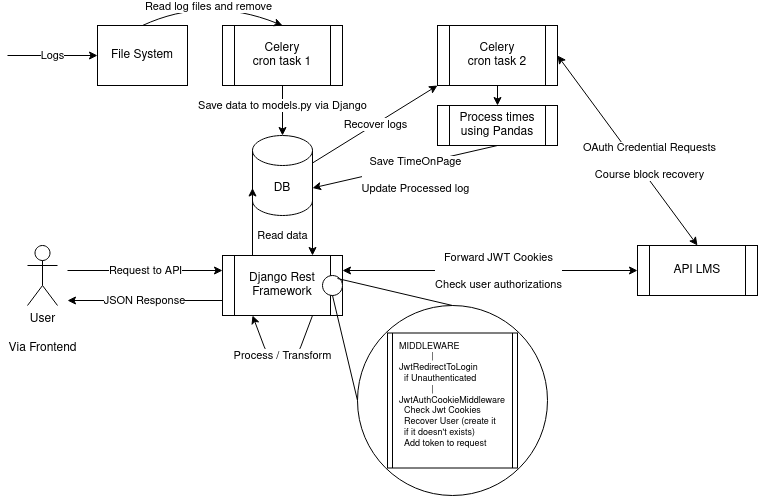

The diagram above was exported from draw.io. Its source (the exported page's mxGraphModel, read from the mxfile embedded in the PNG):
<mxGraphModel dx="862" dy="482" grid="1" gridSize="10" guides="1" tooltips="1" connect="1" arrows="1" fold="1" page="1" pageScale="1" pageWidth="850" pageHeight="1100" math="0" shadow="0">
  <root>
    <mxCell id="1vmHzRECsNlL9ETPztw_-0" />
    <mxCell id="1vmHzRECsNlL9ETPztw_-1" parent="1vmHzRECsNlL9ETPztw_-0" />
    <mxCell id="1vmHzRECsNlL9ETPztw_-2" value="File System" style="rounded=0;whiteSpace=wrap;html=1;" vertex="1" parent="1vmHzRECsNlL9ETPztw_-1">
      <mxGeometry x="150" y="80" width="90" height="60" as="geometry" />
    </mxCell>
    <mxCell id="1vmHzRECsNlL9ETPztw_-3" value="Logs" style="endArrow=classic;html=1;entryX=0;entryY=0.5;entryDx=0;entryDy=0;" edge="1" parent="1vmHzRECsNlL9ETPztw_-1" target="1vmHzRECsNlL9ETPztw_-2">
      <mxGeometry width="50" height="50" relative="1" as="geometry">
        <mxPoint x="60" y="110" as="sourcePoint" />
        <mxPoint x="360" y="210" as="targetPoint" />
      </mxGeometry>
    </mxCell>
    <mxCell id="1vmHzRECsNlL9ETPztw_-4" value="&lt;div&gt;Celery&lt;/div&gt;cron task 1" style="shape=process;whiteSpace=wrap;html=1;backgroundOutline=1;" vertex="1" parent="1vmHzRECsNlL9ETPztw_-1">
      <mxGeometry x="275" y="80" width="120" height="60" as="geometry" />
    </mxCell>
    <mxCell id="1vmHzRECsNlL9ETPztw_-5" value="" style="curved=1;endArrow=none;html=1;exitX=0.5;exitY=0;exitDx=0;exitDy=0;entryX=0.5;entryY=0;entryDx=0;entryDy=0;startArrow=classic;startFill=1;endFill=0;" edge="1" parent="1vmHzRECsNlL9ETPztw_-1" source="1vmHzRECsNlL9ETPztw_-4" target="1vmHzRECsNlL9ETPztw_-2">
      <mxGeometry width="50" height="50" relative="1" as="geometry">
        <mxPoint x="310" y="260" as="sourcePoint" />
        <mxPoint x="360" y="210" as="targetPoint" />
        <Array as="points">
          <mxPoint x="260" y="50" />
        </Array>
      </mxGeometry>
    </mxCell>
    <mxCell id="1vmHzRECsNlL9ETPztw_-6" value="&lt;div&gt;Read log files and remove&lt;br&gt;&lt;/div&gt;" style="edgeLabel;html=1;align=center;verticalAlign=middle;resizable=0;points=[];" vertex="1" connectable="0" parent="1vmHzRECsNlL9ETPztw_-5">
      <mxGeometry x="-0.1964" y="14" relative="1" as="geometry">
        <mxPoint x="-13.160000000000002" y="-10.34" as="offset" />
      </mxGeometry>
    </mxCell>
    <mxCell id="1vmHzRECsNlL9ETPztw_-7" value="DB" style="shape=cylinder3;whiteSpace=wrap;html=1;boundedLbl=1;backgroundOutline=1;size=15;" vertex="1" parent="1vmHzRECsNlL9ETPztw_-1">
      <mxGeometry x="305" y="190" width="60" height="80" as="geometry" />
    </mxCell>
    <mxCell id="1vmHzRECsNlL9ETPztw_-8" value="Save data to models.py via Django" style="endArrow=classic;html=1;entryX=0.5;entryY=0;entryDx=0;entryDy=0;entryPerimeter=0;exitX=0.5;exitY=1;exitDx=0;exitDy=0;" edge="1" parent="1vmHzRECsNlL9ETPztw_-1" source="1vmHzRECsNlL9ETPztw_-4" target="1vmHzRECsNlL9ETPztw_-7">
      <mxGeometry x="-0.2" width="50" height="50" relative="1" as="geometry">
        <mxPoint x="350" y="230" as="sourcePoint" />
        <mxPoint x="360" y="210" as="targetPoint" />
        <mxPoint as="offset" />
      </mxGeometry>
    </mxCell>
    <mxCell id="1vmHzRECsNlL9ETPztw_-9" value="User&lt;br&gt;&lt;br&gt;Via Frontend" style="shape=umlActor;verticalLabelPosition=bottom;verticalAlign=top;html=1;outlineConnect=0;" vertex="1" parent="1vmHzRECsNlL9ETPztw_-1">
      <mxGeometry x="80" y="300" width="30" height="60" as="geometry" />
    </mxCell>
    <mxCell id="1vmHzRECsNlL9ETPztw_-10" value="Django Rest&lt;br&gt;Framework" style="shape=process;whiteSpace=wrap;html=1;backgroundOutline=1;" vertex="1" parent="1vmHzRECsNlL9ETPztw_-1">
      <mxGeometry x="275" y="310" width="120" height="60" as="geometry" />
    </mxCell>
    <mxCell id="1vmHzRECsNlL9ETPztw_-11" value="Request to API" style="endArrow=classic;html=1;entryX=0;entryY=0.25;entryDx=0;entryDy=0;" edge="1" parent="1vmHzRECsNlL9ETPztw_-1" target="1vmHzRECsNlL9ETPztw_-10">
      <mxGeometry width="50" height="50" relative="1" as="geometry">
        <mxPoint x="120" y="325" as="sourcePoint" />
        <mxPoint x="320" y="230" as="targetPoint" />
      </mxGeometry>
    </mxCell>
    <mxCell id="1vmHzRECsNlL9ETPztw_-12" value="Read data" style="endArrow=classic;html=1;entryX=0;entryY=0;entryDx=0;entryDy=52.5;entryPerimeter=0;exitX=0.25;exitY=0;exitDx=0;exitDy=0;" edge="1" parent="1vmHzRECsNlL9ETPztw_-1" source="1vmHzRECsNlL9ETPztw_-10" target="1vmHzRECsNlL9ETPztw_-7">
      <mxGeometry x="-0.4074" y="-30" width="50" height="50" relative="1" as="geometry">
        <mxPoint x="310" y="260" as="sourcePoint" />
        <mxPoint x="360" y="210" as="targetPoint" />
        <mxPoint as="offset" />
      </mxGeometry>
    </mxCell>
    <mxCell id="1vmHzRECsNlL9ETPztw_-13" value="" style="endArrow=classic;html=1;entryX=0.75;entryY=0;entryDx=0;entryDy=0;exitX=1;exitY=0;exitDx=0;exitDy=52.5;exitPerimeter=0;" edge="1" parent="1vmHzRECsNlL9ETPztw_-1" source="1vmHzRECsNlL9ETPztw_-7" target="1vmHzRECsNlL9ETPztw_-10">
      <mxGeometry width="50" height="50" relative="1" as="geometry">
        <mxPoint x="310" y="260" as="sourcePoint" />
        <mxPoint x="360" y="210" as="targetPoint" />
      </mxGeometry>
    </mxCell>
    <mxCell id="1vmHzRECsNlL9ETPztw_-14" value="Process / Transform" style="endArrow=classic;html=1;exitX=0.75;exitY=1;exitDx=0;exitDy=0;entryX=0.25;entryY=1;entryDx=0;entryDy=0;" edge="1" parent="1vmHzRECsNlL9ETPztw_-1" source="1vmHzRECsNlL9ETPztw_-10" target="1vmHzRECsNlL9ETPztw_-10">
      <mxGeometry width="50" height="50" relative="1" as="geometry">
        <mxPoint x="310" y="270" as="sourcePoint" />
        <mxPoint x="330" y="410" as="targetPoint" />
        <Array as="points">
          <mxPoint x="350" y="410" />
          <mxPoint x="320" y="410" />
        </Array>
      </mxGeometry>
    </mxCell>
    <mxCell id="1vmHzRECsNlL9ETPztw_-15" value="JSON Response" style="endArrow=classic;html=1;exitX=0;exitY=0.75;exitDx=0;exitDy=0;" edge="1" parent="1vmHzRECsNlL9ETPztw_-1" source="1vmHzRECsNlL9ETPztw_-10">
      <mxGeometry width="50" height="50" relative="1" as="geometry">
        <mxPoint x="110" y="400" as="sourcePoint" />
        <mxPoint x="120" y="355" as="targetPoint" />
      </mxGeometry>
    </mxCell>
    <mxCell id="1vmHzRECsNlL9ETPztw_-16" value="" style="ellipse;whiteSpace=wrap;html=1;aspect=fixed;" vertex="1" parent="1vmHzRECsNlL9ETPztw_-1">
      <mxGeometry x="375" y="330" width="20" height="20" as="geometry" />
    </mxCell>
    <mxCell id="1vmHzRECsNlL9ETPztw_-17" value="" style="ellipse;whiteSpace=wrap;html=1;aspect=fixed;" vertex="1" parent="1vmHzRECsNlL9ETPztw_-1">
      <mxGeometry x="410" y="360" width="190" height="190" as="geometry" />
    </mxCell>
    <mxCell id="1vmHzRECsNlL9ETPztw_-18" value="" style="endArrow=none;html=1;entryX=0.5;entryY=0;entryDx=0;entryDy=0;" edge="1" parent="1vmHzRECsNlL9ETPztw_-1" target="1vmHzRECsNlL9ETPztw_-17">
      <mxGeometry width="50" height="50" relative="1" as="geometry">
        <mxPoint x="390" y="333" as="sourcePoint" />
        <mxPoint x="360" y="240" as="targetPoint" />
      </mxGeometry>
    </mxCell>
    <mxCell id="1vmHzRECsNlL9ETPztw_-19" value="" style="endArrow=none;html=1;entryX=0;entryY=0.5;entryDx=0;entryDy=0;exitX=0.5;exitY=1;exitDx=0;exitDy=0;" edge="1" parent="1vmHzRECsNlL9ETPztw_-1" source="1vmHzRECsNlL9ETPztw_-16" target="1vmHzRECsNlL9ETPztw_-17">
      <mxGeometry width="50" height="50" relative="1" as="geometry">
        <mxPoint x="310" y="290" as="sourcePoint" />
        <mxPoint x="360" y="240" as="targetPoint" />
      </mxGeometry>
    </mxCell>
    <mxCell id="1vmHzRECsNlL9ETPztw_-20" value="&lt;div style=&quot;font-size: 9px&quot; align=&quot;left&quot;&gt;&lt;font style=&quot;font-size: 9px&quot;&gt;MIDDLEWARE&lt;/font&gt;&lt;/div&gt;&lt;div style=&quot;font-size: 9px&quot; align=&quot;left&quot;&gt;&lt;font style=&quot;font-size: 9px&quot;&gt;&amp;nbsp;&amp;nbsp;&amp;nbsp;&amp;nbsp;&amp;nbsp;&amp;nbsp;&amp;nbsp;&amp;nbsp;&amp;nbsp;&amp;nbsp;&amp;nbsp;&amp;nbsp; |&lt;br&gt;&lt;/font&gt;&lt;/div&gt;&lt;div style=&quot;font-size: 9px&quot; align=&quot;left&quot;&gt;&lt;font style=&quot;font-size: 9px&quot;&gt;JwtRedirectToLogin&lt;/font&gt;&lt;/div&gt;&lt;div style=&quot;font-size: 9px&quot; align=&quot;left&quot;&gt;&lt;font style=&quot;font-size: 9px&quot;&gt;&amp;nbsp; if Unauthenticated&lt;br&gt;&lt;/font&gt;&lt;/div&gt;&lt;div style=&quot;font-size: 9px&quot; align=&quot;left&quot;&gt;&lt;font style=&quot;font-size: 9px&quot;&gt;&amp;nbsp;&amp;nbsp;&amp;nbsp;&amp;nbsp;&amp;nbsp;&amp;nbsp;&amp;nbsp;&amp;nbsp;&amp;nbsp;&amp;nbsp;&amp;nbsp;&amp;nbsp; |&lt;br&gt;&lt;/font&gt;&lt;/div&gt;&lt;div style=&quot;font-size: 9px&quot; align=&quot;left&quot;&gt;&lt;font style=&quot;font-size: 9px&quot;&gt;JwtAuthCookieMiddleware&lt;/font&gt;&lt;font style=&quot;font-size: 9px&quot;&gt;&lt;br&gt;&lt;/font&gt;&lt;/div&gt;&lt;div style=&quot;font-size: 9px&quot; align=&quot;left&quot;&gt;&lt;font style=&quot;font-size: 9px&quot;&gt;&amp;nbsp; Check Jwt Cookies&lt;br&gt;&lt;/font&gt;&lt;/div&gt;&lt;div style=&quot;font-size: 9px&quot; align=&quot;left&quot;&gt;&lt;font style=&quot;font-size: 9px&quot;&gt;&amp;nbsp; Recover User (create it &lt;br&gt;&lt;/font&gt;&lt;/div&gt;&lt;div style=&quot;font-size: 9px&quot; align=&quot;left&quot;&gt;&lt;font style=&quot;font-size: 9px&quot;&gt;&amp;nbsp; if it doesn't exists)&lt;br&gt;&amp;nbsp; Add token to request&lt;br&gt;&lt;/font&gt;&lt;/div&gt;&lt;div style=&quot;font-size: 9px&quot; align=&quot;left&quot;&gt;&lt;font style=&quot;font-size: 9px&quot;&gt;&amp;nbsp; &lt;br&gt;&lt;/font&gt;&lt;/div&gt;" style="shape=process;whiteSpace=wrap;html=1;backgroundOutline=1;size=0.038461538461538464;" vertex="1" parent="1vmHzRECsNlL9ETPztw_-1">
      <mxGeometry x="440" y="387.5" width="130" height="135" as="geometry" />
    </mxCell>
    <mxCell id="1vmHzRECsNlL9ETPztw_-21" value="&lt;div&gt;Celery&lt;/div&gt;cron task 2" style="shape=process;whiteSpace=wrap;html=1;backgroundOutline=1;" vertex="1" parent="1vmHzRECsNlL9ETPztw_-1">
      <mxGeometry x="490" y="80" width="120" height="60" as="geometry" />
    </mxCell>
    <mxCell id="1vmHzRECsNlL9ETPztw_-23" value="Recover logs" style="endArrow=classic;html=1;exitX=1;exitY=0;exitDx=0;exitDy=27.5;exitPerimeter=0;entryX=0;entryY=1;entryDx=0;entryDy=0;" edge="1" parent="1vmHzRECsNlL9ETPztw_-1" source="1vmHzRECsNlL9ETPztw_-7" target="1vmHzRECsNlL9ETPztw_-21">
      <mxGeometry width="50" height="50" relative="1" as="geometry">
        <mxPoint x="370" y="220" as="sourcePoint" />
        <mxPoint x="420" y="170" as="targetPoint" />
        <Array as="points" />
      </mxGeometry>
    </mxCell>
    <mxCell id="1vmHzRECsNlL9ETPztw_-24" value="" style="endArrow=classic;html=1;exitX=0.5;exitY=1;exitDx=0;exitDy=0;entryX=0.5;entryY=0;entryDx=0;entryDy=0;" edge="1" parent="1vmHzRECsNlL9ETPztw_-1" source="1vmHzRECsNlL9ETPztw_-21" target="1vmHzRECsNlL9ETPztw_-25">
      <mxGeometry width="50" height="50" relative="1" as="geometry">
        <mxPoint x="440" y="290" as="sourcePoint" />
        <mxPoint x="530" y="160" as="targetPoint" />
      </mxGeometry>
    </mxCell>
    <mxCell id="1vmHzRECsNlL9ETPztw_-25" value="Process times&lt;br&gt;using Pandas" style="shape=process;whiteSpace=wrap;html=1;backgroundOutline=1;" vertex="1" parent="1vmHzRECsNlL9ETPztw_-1">
      <mxGeometry x="490" y="160" width="120" height="40" as="geometry" />
    </mxCell>
    <mxCell id="1vmHzRECsNlL9ETPztw_-27" value="" style="endArrow=classic;html=1;exitX=0.5;exitY=1;exitDx=0;exitDy=0;entryX=1;entryY=0;entryDx=0;entryDy=52.5;entryPerimeter=0;" edge="1" parent="1vmHzRECsNlL9ETPztw_-1" source="1vmHzRECsNlL9ETPztw_-25" target="1vmHzRECsNlL9ETPztw_-7">
      <mxGeometry width="50" height="50" relative="1" as="geometry">
        <mxPoint x="410" y="290" as="sourcePoint" />
        <mxPoint x="460" y="240" as="targetPoint" />
      </mxGeometry>
    </mxCell>
    <mxCell id="1vmHzRECsNlL9ETPztw_-28" value="Save TimeOnPage &lt;br&gt;&lt;br&gt;Update Processed log" style="edgeLabel;html=1;align=center;verticalAlign=middle;resizable=0;points=[];" vertex="1" connectable="0" parent="1vmHzRECsNlL9ETPztw_-27">
      <mxGeometry x="-0.093" y="5" relative="1" as="geometry">
        <mxPoint y="5.87" as="offset" />
      </mxGeometry>
    </mxCell>
    <mxCell id="1vmHzRECsNlL9ETPztw_-30" value="API LMS" style="shape=process;whiteSpace=wrap;html=1;backgroundOutline=1;" vertex="1" parent="1vmHzRECsNlL9ETPztw_-1">
      <mxGeometry x="690" y="300" width="120" height="50" as="geometry" />
    </mxCell>
    <mxCell id="1vmHzRECsNlL9ETPztw_-31" value="" style="endArrow=classic;html=1;exitX=1;exitY=0.5;exitDx=0;exitDy=0;entryX=0.5;entryY=0;entryDx=0;entryDy=0;startArrow=classic;startFill=1;" edge="1" parent="1vmHzRECsNlL9ETPztw_-1" source="1vmHzRECsNlL9ETPztw_-21" target="1vmHzRECsNlL9ETPztw_-30">
      <mxGeometry width="50" height="50" relative="1" as="geometry">
        <mxPoint x="650" y="150" as="sourcePoint" />
        <mxPoint x="700" y="100" as="targetPoint" />
        <Array as="points" />
      </mxGeometry>
    </mxCell>
    <mxCell id="1vmHzRECsNlL9ETPztw_-32" value="OAuth Credential Requests&lt;br&gt;&lt;br&gt;Course block recovery" style="edgeLabel;html=1;align=center;verticalAlign=middle;resizable=0;points=[];" vertex="1" connectable="0" parent="1vmHzRECsNlL9ETPztw_-31">
      <mxGeometry x="0.293" relative="1" as="geometry">
        <mxPoint x="0.41" y="-18.02" as="offset" />
      </mxGeometry>
    </mxCell>
    <mxCell id="1vmHzRECsNlL9ETPztw_-34" value="" style="endArrow=classic;html=1;entryX=0;entryY=0.5;entryDx=0;entryDy=0;exitX=1;exitY=0.25;exitDx=0;exitDy=0;startArrow=classic;startFill=1;" edge="1" parent="1vmHzRECsNlL9ETPztw_-1" source="1vmHzRECsNlL9ETPztw_-10" target="1vmHzRECsNlL9ETPztw_-30">
      <mxGeometry width="50" height="50" relative="1" as="geometry">
        <mxPoint x="535" y="320" as="sourcePoint" />
        <mxPoint x="585" y="270" as="targetPoint" />
      </mxGeometry>
    </mxCell>
    <mxCell id="1vmHzRECsNlL9ETPztw_-35" value="Forward JWT Cookies&lt;br&gt;&lt;br&gt;Check user authorizations" style="edgeLabel;html=1;align=center;verticalAlign=middle;resizable=0;points=[];" vertex="1" connectable="0" parent="1vmHzRECsNlL9ETPztw_-34">
      <mxGeometry x="0.5729" relative="1" as="geometry">
        <mxPoint x="-77" as="offset" />
      </mxGeometry>
    </mxCell>
  </root>
</mxGraphModel>